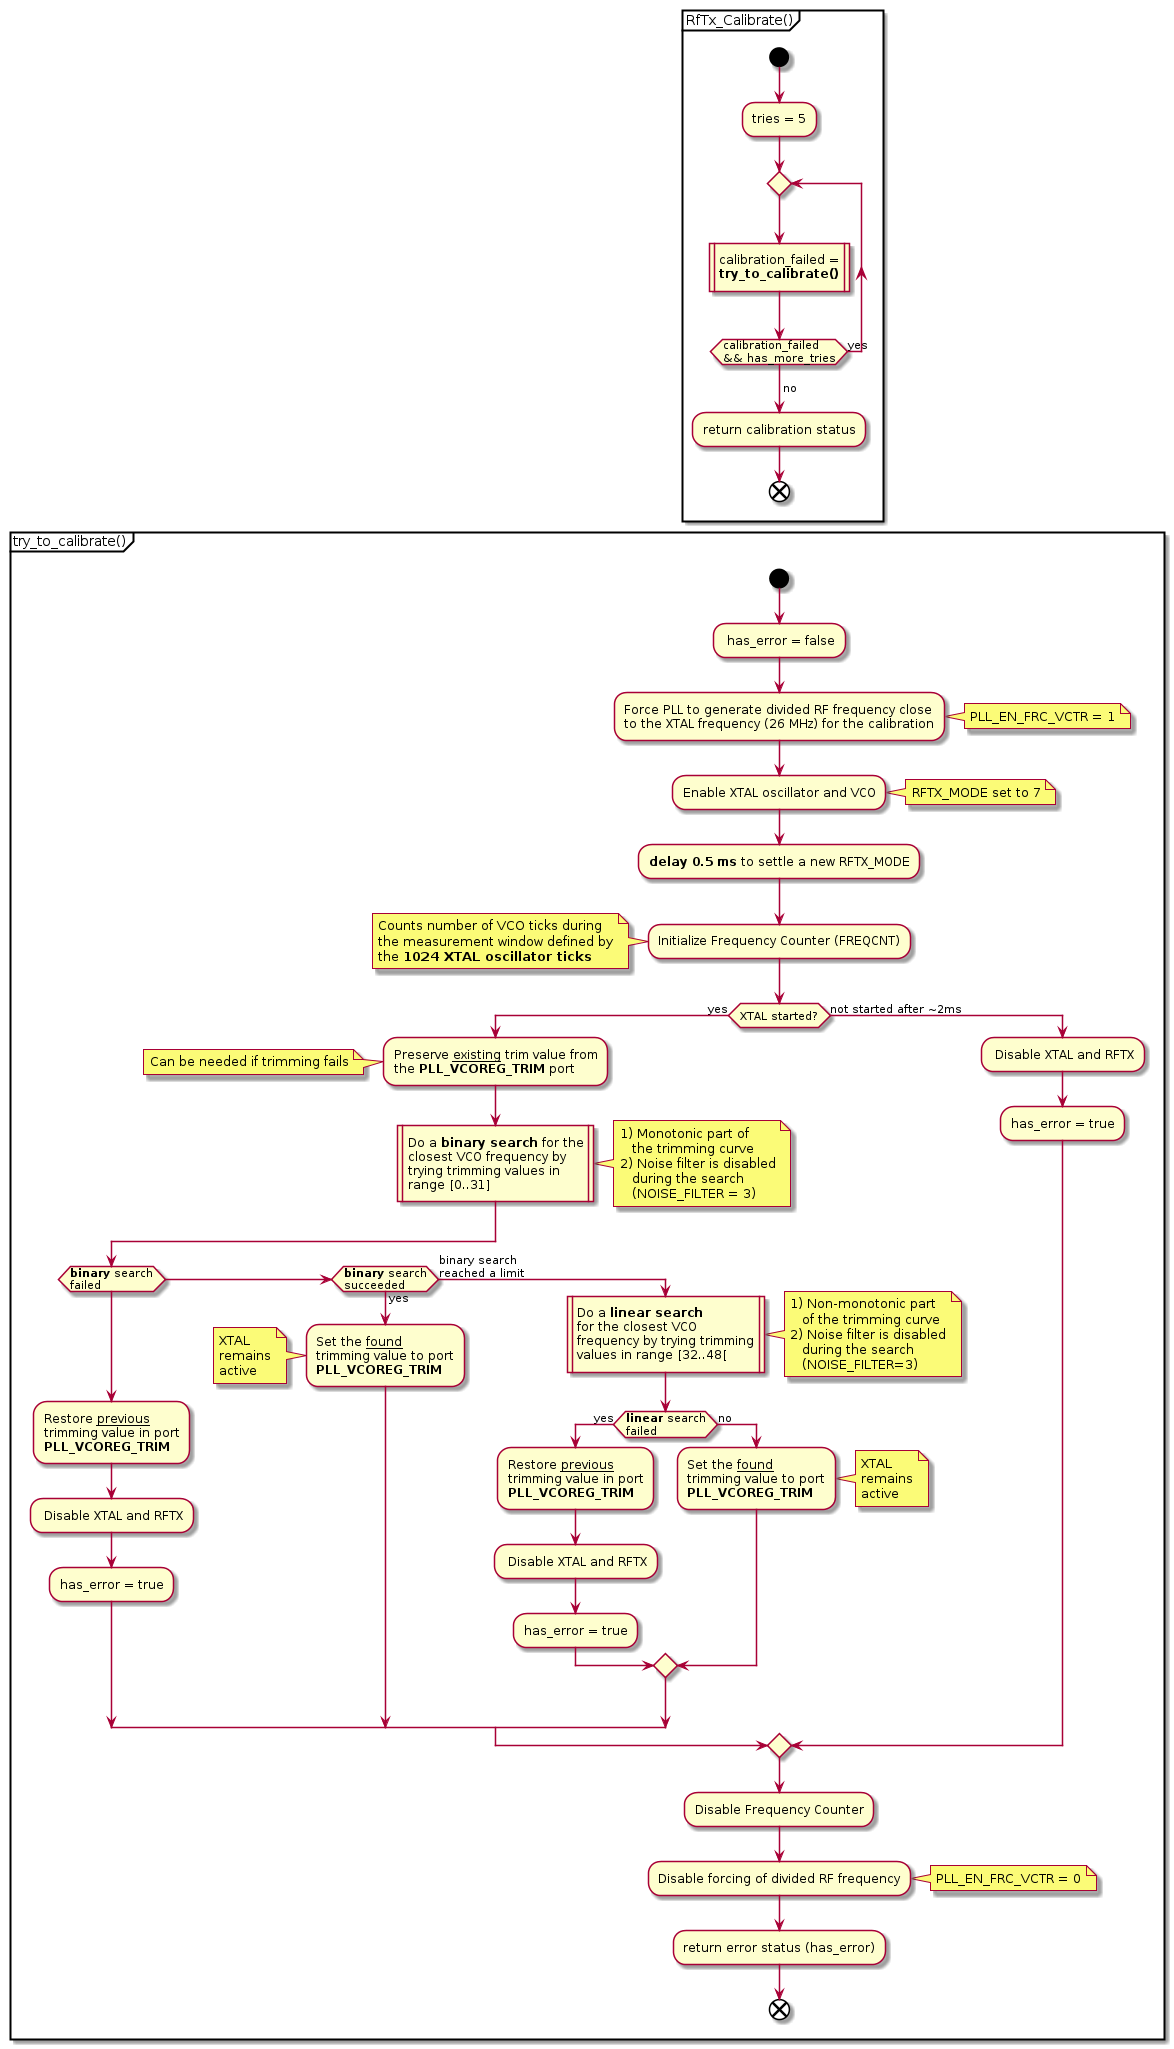

The diagram above was rendered by PlantUML. Its source (embedded in the PNG):
@startuml

    partition "RfTx_Calibrate()" {
        start
        :tries = 5;
        repeat
        :calibration_failed =
**try_to_calibrate()**|
        repeat while (calibration_failed
&& has_more_tries) is (yes)
        ->no;
        :return calibration status;
        end
    }

    partition "try_to_calibrate()" {

        start
        : has_error = false;
        :Force PLL to generate divided RF frequency close
        to the XTAL frequency (26 MHz) for the calibration;
        note right: PLL_EN_FRC_VCTR = 1

        :Enable XTAL oscillator and VCO;
        note right: RFTX_MODE set to 7

        :**delay 0.5 ms** to settle a new RFTX_MODE;
 
        :Initialize Frequency Counter (FREQCNT);

        note left
            Counts number of VCO ticks during
            the measurement window defined by
            the **1024 XTAL oscillator ticks**
        endnote

    if (XTAL started?) then (yes)

        :Preserve __existing__ trim value from
        the **PLL_VCOREG_TRIM** port;
        note left: Can be needed if trimming fails

        :Do a **binary search** for the
        closest VCO frequency by
        trying trimming values in
        range [0..31]|
        note right
            1) Monotonic part of
               the trimming curve
            2) Noise filter is disabled
               during the search
               (NOISE_FILTER = 3)
        endnote

        if (**binary** search\nfailed) then (yes)
            -> \n\n\n\n\n\n;
            :Restore __previous__
            trimming value in port
            **PLL_VCOREG_TRIM**;
            : Disable XTAL and RFTX;
            :has_error = true;

        elseif (**binary** search\nsucceeded) then (yes)
            :Set the __found__
            trimming value to port
            **PLL_VCOREG_TRIM**;
            note: XTAL\nremains\nactive
        else (binary search\nreached a limit)
            :Do a **linear search**
            for the closest VCO
            frequency by trying trimming
            values in range [32..48[|
            note right
                1) Non-monotonic part
                   of the trimming curve
                2) Noise filter is disabled
                   during the search
                   (NOISE_FILTER=3)
            endnote

       if (**linear** search\nfailed) then (yes)
            :Restore __previous__
            trimming value in port
            **PLL_VCOREG_TRIM**;
            : Disable XTAL and RFTX;
            :has_error = true;
       else (no)
            :Set the __found__
            trimming value to port
            **PLL_VCOREG_TRIM**;
            note right: XTAL\nremains\nactive
       endif  
       endif


    else (not started after ~2ms)
      : Disable XTAL and RFTX;  
      :has_error = true;
    endif

        :Disable Frequency Counter;

        :Disable forcing of divided RF frequency;
        note right: PLL_EN_FRC_VCTR = 0
        :return error status (has_error);
        end
    }

@enduml